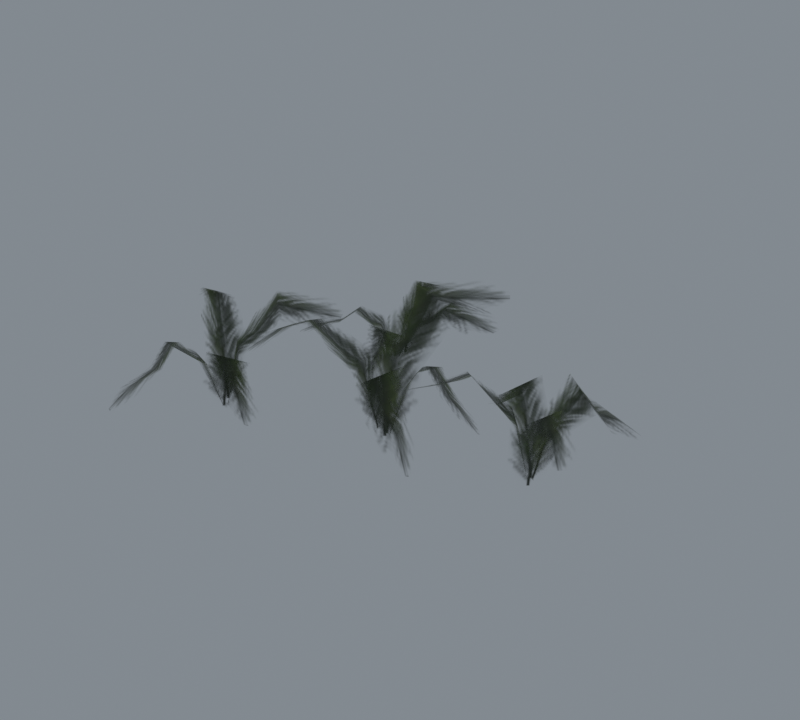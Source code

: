 # Source: import.blend  (saved by Blender 5.2.45; exported with 4.5.12 LTS)
import bpy
from mathutils import Matrix  # noqa: F401  (used for matrix-valued properties, if any)

bpy.ops.wm.read_factory_settings(use_empty=True)
scene = bpy.context.scene
scene.name = 'Beer01'

# ---- collections
col_collection = bpy.data.collections.new('Collection'); scene.collection.children.link(col_collection)

# ---- images (referenced by path relative to the original .blend; pixels are not part of the script)
import os
ASSET_DIR = os.environ.get("B2B_ASSET_DIR", "")  # directory of the original .blend (textures are referenced by path, not embedded)
HERE = os.path.dirname(os.path.abspath(__file__))  # packed textures are extracted next to this script under _unpacked/

def load_image(name, relpath, width, height, colorspace="sRGB"):
    """Load a texture the original file referenced (path relative to the .blend, or extracted next to this script)."""
    p = next((c for c in (os.path.join(HERE, relpath), os.path.join(ASSET_DIR, relpath)) if relpath and os.path.exists(c)), "")
    if p:
        img = bpy.data.images.load(p, check_existing=True)
        img.name = name
    else:  # same state as the original file: an image datablock whose file is absent (Cycles renders it pink)
        img = bpy.data.images.new(name, width, height)
        img.source = "FILE"
        img.filepath = "//" + (relpath or name)
    img.colorspace_settings.name = colorspace
    return img
img_tree_09_tga = load_image('tree_09.tga', '_unpacked/tree_09.a530ec34.tga', 32, 64, 'sRGB')

# ---- materials (node trees are filled in below, after node groups)
mat_tree_09_tga = bpy.data.materials.new('tree_09.tga')
mat_tree_09_tga.diffuse_color = (0.7578, 0.7463, 0.6366, 1.0)

# ---- material node trees
mat_tree_09_tga.use_nodes = True; mat_tree_09_tga.node_tree.nodes.clear()
_N = mat_tree_09_tga.node_tree.nodes; _L = mat_tree_09_tga.node_tree.links
n0 = _N.new('ShaderNodeBsdfPrincipled'); n0.name = 'Principled BSDF'; n0.location = (-200, 100)
n0.inputs[10].default_value = 0.005
n1 = _N.new('ShaderNodeOutputMaterial'); n1.name = 'Material Output'; n1.location = (200, 100)
n2 = _N.new('ShaderNodeTexImage'); n2.name = 'Image Texture'; n2.location = (-600, 100)
n2.image = img_tree_09_tga
_L.new(n0.outputs[0], n1.inputs[0])
_L.new(n2.outputs[0], n0.inputs[0])
_L.new(n2.outputs[1], n0.inputs[4])
n1.is_active_output = True

# ---- world
world_world = bpy.data.worlds.new('World'); scene.world = world_world
world_world.use_nodes = True; world_world.node_tree.nodes.clear()
_N = world_world.node_tree.nodes; _L = world_world.node_tree.links
n0 = _N.new('ShaderNodeOutputWorld'); n0.name = 'World Output'; n0.location = (200, 100)
n1 = _N.new('ShaderNodeBackground'); n1.name = 'Background'; n1.location = (-200, 100)
n1.inputs[0].default_value = (0.32, 0.36, 0.4, 1.0)
n1.inputs[1].default_value = 0.7
_L.new(n1.outputs[0], n0.inputs[0])
n0.is_active_output = True
world_world.color = (0.05088, 0.05088, 0.05088)
world_world.sun_shadow_jitter_overblur = 0.0

# ---- meshes
me_grass05 = bpy.data.meshes.new('Grass05')
me_grass05.from_pydata([(-3.359, -5.777, 0.4122), (8.236, -34.79, 0.4122), (18.5, -30.22, 38.95), (8.635, -1.403, 38.95), (33.87, -25.79, 62.54), (27.46, 1.612, 48.82), (44.82, -25.1, 46.22), (39.73, 1.745, 32.5), (69.78, -29.36, 31.95), (67.42, -3.972, 18.23), (-17.86, -22.52, 0.4589), (18.55, -14.9, 0.4589), (17.06, -4.658, 48.11), (-20.55, -11.11, 48.11), (20.39, 27.17, 72.51), (-21.62, 26.34, 86.23), (31.87, 66.26, 59.42), (10.43, 95.77, 73.14), (14.45, -13.18, 0.2978), (-14.98, -32.69, 0.2978), (-6.455, -43.31, 43.24), (20.61, -24.72, 43.24), (9.084, -57.34, 54.25), (31.61, -40.19, 67.97), (20.45, -65.1, 36.04), (41.07, -49.66, 49.76), (50.68, -78.03, 20.1), (69.25, -67.79, 20.1), (-4.539, -33.03, 0.9571), (-13.18, -1.383, 0.9571), (-22.94, -4.255, 45.51), (-13.22, -36.6, 45.51), (-50.11, -19.02, 66.17), (-37.79, -52.53, 79.89), (-82.68, -48.6, 55.08), (-62.68, -83.36, 55.08), (-99.48, -50.04, 0.7556), (-113.2, -73.74, 0.7556), (-103.7, -78.58, 34.56), (-89.99, -54.88, 34.56), (-89.36, -85.74, 55.25), (-75.46, -63.27, 43.22), (-79.53, -91.41, 40.94), (-65.63, -68.95, 28.91), (-55.1, -105.5, 28.42), (-41.2, -83.05, 16.38), (-116.8, -48.7, 0.7965), (-92.02, -69.46, 0.7965), (-86.44, -61.96, 42.6), (-111.2, -41.19, 42.6), (-68.96, -41.12, 64.0), (-93.92, -19.13, 76.03), (-51.24, -14.74, 52.52), (-59.39, 16.06, 64.55), (-93.52, -65.85, 0.6553), (-122.2, -55.4, 0.6553), (-126.6, -66.35, 38.32), (-97.89, -76.8, 38.32), (-133.0, -83.95, 47.98), (-104.5, -93.16, 60.02), (-137.3, -95.86, 32.01), (-108.8, -105.1, 44.04), (-148.1, -125.4, 18.03), (-119.4, -135.9, 18.03), (-118.0, -63.46, 1.234), (-102.3, -41.04, 1.234), (-108.6, -35.97, 40.31), (-124.3, -58.39, 40.31), (-127.4, -22.75, 58.44), (-143.3, -43.94, 70.47), (-152.1, -5.448, 48.71), (-167.8, -27.86, 48.71), (90.14, -12.65, 0.1864), (107.7, 6.717, 0.1864), (99.12, 12.55, 34.29), (81.5, -6.824, 34.29), (86.11, 21.25, 55.17), (68.46, 3.01, 43.02), (77.32, 27.94, 40.73), (59.64, 9.696, 28.59), (55.52, 44.68, 28.09), (37.78, 26.41, 15.95), (107.1, -16.43, 0.2277), (85.97, 6.09, 0.2277), (79.16, 0.1361, 42.4), (100.3, -22.39, 42.4), (58.29, -16.18, 63.99), (79.55, -39.89, 76.13), (36.34, -37.69, 52.41), (39.57, -67.11, 64.55), (86.86, 2.589, 0.08521), (113.7, -11.19, 0.08521), (119.8, -1.979, 38.09), (93.06, 11.83, 38.09), (129.2, 12.87, 47.83), (102.5, 25.59, 59.98), (135.5, 22.89, 31.72), (108.8, 35.65, 43.86), (151.4, 47.67, 17.61), (124.8, 61.66, 17.61), (110.8, -3.283, 0.6687), (91.42, -21.21, 0.6687), (96.85, -26.73, 40.09), (116.2, -8.801, 40.09), (113.5, -41.41, 58.38), (132.8, -24.62, 70.52), (135.4, -60.48, 48.57), (154.6, -42.55, 48.57), (-55.71, 73.21, -0.8899), (-80.13, 64.34, 0.1477), (-75.78, 55.71, 21.16), (-51.35, 64.6, 20.67), (-69.63, 41.94, 33.91), (-45.84, 49.72, 26.3), (-66.0, 31.7, 25.39), (-42.25, 39.41, 17.62), (-56.92, 6.369, 18.39), (-33.22, 14.01, 10.6), (-67.47, 84.73, -1.077), (-62.13, 54.53, 0.1464), (-53.03, 57.38, 25.86), (-58.36, 87.59, 25.43), (-27.53, 61.97, 39.17), (-32.27, 93.19, 47.05), (1.462, 70.32, 31.65), (14.36, 97.74, 39.51), (-61.02, 58.07, -0.1299), (-75.54, 83.19, -0.8871), (-84.96, 78.65, 23.14), (-70.45, 53.52, 23.45), (-100.3, 69.85, 29.39), (-85.18, 45.81, 36.82), (-110.8, 63.66, 19.89), (-95.65, 39.7, 27.38), (-136.9, 48.48, 12.43), (-122.4, 23.36, 12.98), (-77.34, 74.75, -0.0955), (-52.24, 81.45, -1.046), (-53.27, 89.76, 23.87), (-78.38, 83.04, 24.24), (-58.87, 111.0, 35.49), (-83.38, 105.3, 43.34), (-66.32, 138.7, 28.82), (-91.43, 131.9, 29.07)], [], [(0, 1, 2), (2, 3, 0), (3, 2, 4), (4, 5, 3), (5, 4, 6), (6, 7, 5), (7, 6, 8), (8, 9, 7), (10, 11, 12), (12, 13, 10), (13, 12, 14), (14, 15, 13), (15, 14, 16), (16, 17, 15), (18, 19, 20), (20, 21, 18), (21, 20, 22), (22, 23, 21), (23, 22, 24), (24, 25, 23), (25, 24, 26), (26, 27, 25), (28, 29, 30), (30, 31, 28), (31, 30, 32), (32, 33, 31), (33, 32, 34), (34, 35, 33), (36, 37, 38), (38, 39, 36), (39, 38, 40), (40, 41, 39), (41, 40, 42), (42, 43, 41), (43, 42, 44), (44, 45, 43), (46, 47, 48), (48, 49, 46), (49, 48, 50), (50, 51, 49), (51, 50, 52), (52, 53, 51), (54, 55, 56), (56, 57, 54), (57, 56, 58), (58, 59, 57), (59, 58, 60), (60, 61, 59), (61, 60, 62), (62, 63, 61), (64, 65, 66), (66, 67, 64), (67, 66, 68), (68, 69, 67), (69, 68, 70), (70, 71, 69), (72, 73, 74), (74, 75, 72), (75, 74, 76), (76, 77, 75), (77, 76, 78), (78, 79, 77), (79, 78, 80), (80, 81, 79), (82, 83, 84), (84, 85, 82), (85, 84, 86), (86, 87, 85), (87, 86, 88), (88, 89, 87), (90, 91, 92), (92, 93, 90), (93, 92, 94), (94, 95, 93), (95, 94, 96), (96, 97, 95), (97, 96, 98), (98, 99, 97), (100, 101, 102), (102, 103, 100), (103, 102, 104), (104, 105, 103), (105, 104, 106), (106, 107, 105), (108, 109, 110), (110, 111, 108), (111, 110, 112), (112, 113, 111), (113, 112, 114), (114, 115, 113), (115, 114, 116), (116, 117, 115), (118, 119, 120), (120, 121, 118), (121, 120, 122), (122, 123, 121), (123, 122, 124), (124, 125, 123), (126, 127, 128), (128, 129, 126), (129, 128, 130), (130, 131, 129), (131, 130, 132), (132, 133, 131), (133, 132, 134), (134, 135, 133), (136, 137, 138), (138, 139, 136), (139, 138, 140), (140, 141, 139), (141, 140, 142), (142, 143, 141)])
me_grass05.polygons.foreach_set('use_smooth', [True] * 112)
_uv = me_grass05.uv_layers.new(name='Float2')
_uv.uv.foreach_set('vector', [0.0025, 0.0005, 0.9995, 0.0005, 0.9995, 0.2502, 0.9995, 0.2502, 0.0025, 0.2502, 0.0025, 0.0005, 0.0025, 0.2502, 0.9995, 0.2502, 0.9995, 0.5, 0.9995, 0.5, 0.0025, 0.5, 0.0025, 0.2502, 0.0025, 0.5, 0.9995, 0.5, 0.9995, 0.7498, 0.9995, 0.7498, 0.0025, 0.7498, 0.0025, 0.5, 0.0025, 0.7498, 0.9995, 0.7498, 0.9995, 0.9995, 0.9995, 0.9995, 0.0025, 0.9995, 0.0025, 0.7498, 0.0005, 0.0079, 0.9975, 0.0079, 0.9975, 0.335, 0.9975, 0.335, 0.0005, 0.335, 0.0005, 0.0079, 0.0005, 0.335, 0.9975, 0.335, 0.9975, 0.6622, 0.9975, 0.6622, 0.0005, 0.6622, 0.0005, 0.335, 0.0005, 0.6622, 0.9975, 0.6622, 0.9975, 0.9894, 0.9975, 0.9894, 0.0005, 0.9894, 0.0005, 0.6622, 0.0025, 0.0005, 0.9995, 0.0005, 0.9995, 0.2502, 0.9995, 0.2502, 0.0025, 0.2502, 0.0025, 0.0005, 0.0025, 0.2502, 0.9995, 0.2502, 0.9995, 0.5, 0.9995, 0.5, 0.0025, 0.5, 0.0025, 0.2502, 0.0025, 0.5, 0.9995, 0.5, 0.9995, 0.7498, 0.9995, 0.7498, 0.0025, 0.7498, 0.0025, 0.5, 0.0025, 0.7498, 0.9995, 0.7498, 0.9995, 0.9995, 0.9995, 0.9995, 0.0025, 0.9995, 0.0025, 0.7498, 0.0005, 0.0079, 0.9975, 0.0079, 0.9975, 0.335, 0.9975, 0.335, 0.0005, 0.335, 0.0005, 0.0079, 0.0005, 0.335, 0.9975, 0.335, 0.9975, 0.6622, 0.9975, 0.6622, 0.0005, 0.6622, 0.0005, 0.335, 0.0005, 0.6622, 0.9975, 0.6622, 0.9975, 0.9894, 0.9975, 0.9894, 0.0005, 0.9894, 0.0005, 0.6622, 0.0025, 0.0005, 0.9995, 0.0005, 0.9995, 0.2502, 0.9995, 0.2502, 0.0025, 0.2502, 0.0025, 0.0005, 0.0025, 0.2502, 0.9995, 0.2502, 0.9995, 0.5, 0.9995, 0.5, 0.0025, 0.5, 0.0025, 0.2502, 0.0025, 0.5, 0.9995, 0.5, 0.9995, 0.7498, 0.9995, 0.7498, 0.0025, 0.7498, 0.0025, 0.5, 0.0025, 0.7498, 0.9995, 0.7498, 0.9995, 0.9995, 0.9995, 0.9995, 0.0025, 0.9995, 0.0025, 0.7498, 0.0005, 0.0079, 0.9975, 0.0079, 0.9975, 0.335, 0.9975, 0.335, 0.0005, 0.335, 0.0005, 0.0079, 0.0005, 0.335, 0.9975, 0.335, 0.9975, 0.6622, 0.9975, 0.6622, 0.0005, 0.6622, 0.0005, 0.335, 0.0005, 0.6622, 0.9975, 0.6622, 0.9975, 0.9894, 0.9975, 0.9894, 0.0005, 0.9894, 0.0005, 0.6622, 0.0025, 0.0005, 0.9995, 0.0005, 0.9995, 0.2502, 0.9995, 0.2502, 0.0025, 0.2502, 0.0025, 0.0005, 0.0025, 0.2502, 0.9995, 0.2502, 0.9995, 0.5, 0.9995, 0.5, 0.0025, 0.5, 0.0025, 0.2502, 0.0025, 0.5, 0.9995, 0.5, 0.9995, 0.7498, 0.9995, 0.7498, 0.0025, 0.7498, 0.0025, 0.5, 0.0025, 0.7498, 0.9995, 0.7498, 0.9995, 0.9995, 0.9995, 0.9995, 0.0025, 0.9995, 0.0025, 0.7498, 0.0005, 0.0079, 0.9975, 0.0079, 0.9975, 0.335, 0.9975, 0.335, 0.0005, 0.335, 0.0005, 0.0079, 0.0005, 0.335, 0.9975, 0.335, 0.9975, 0.6622, 0.9975, 0.6622, 0.0005, 0.6622, 0.0005, 0.335, 0.0005, 0.6622, 0.9975, 0.6622, 0.9975, 0.9894, 0.9975, 0.9894, 0.0005, 0.9894, 0.0005, 0.6622, 0.0025, 0.0005, 0.9995, 0.0005, 0.9995, 0.2502, 0.9995, 0.2502, 0.0025, 0.2502, 0.0025, 0.0005, 0.0025, 0.2502, 0.9995, 0.2502, 0.9995, 0.5, 0.9995, 0.5, 0.0025, 0.5, 0.0025, 0.2502, 0.0025, 0.5, 0.9995, 0.5, 0.9995, 0.7498, 0.9995, 0.7498, 0.0025, 0.7498, 0.0025, 0.5, 0.0025, 0.7498, 0.9995, 0.7498, 0.9995, 0.9995, 0.9995, 0.9995, 0.0025, 0.9995, 0.0025, 0.7498, 0.0005, 0.0079, 0.9975, 0.0079, 0.9975, 0.335, 0.9975, 0.335, 0.0005, 0.335, 0.0005, 0.0079, 0.0005, 0.335, 0.9975, 0.335, 0.9975, 0.6622, 0.9975, 0.6622, 0.0005, 0.6622, 0.0005, 0.335, 0.0005, 0.6622, 0.9975, 0.6622, 0.9975, 0.9894, 0.9975, 0.9894, 0.0005, 0.9894, 0.0005, 0.6622, 0.0025, 0.0005, 0.9995, 0.0005, 0.9995, 0.2502, 0.9995, 0.2502, 0.0025, 0.2502, 0.0025, 0.0005, 0.0025, 0.2502, 0.9995, 0.2502, 0.9995, 0.5, 0.9995, 0.5, 0.0025, 0.5, 0.0025, 0.2502, 0.0025, 0.5, 0.9995, 0.5, 0.9995, 0.7498, 0.9995, 0.7498, 0.0025, 0.7498, 0.0025, 0.5, 0.0025, 0.7498, 0.9995, 0.7498, 0.9995, 0.9995, 0.9995, 0.9995, 0.0025, 0.9995, 0.0025, 0.7498, 0.0005, 0.0079, 0.9975, 0.0079, 0.9975, 0.335, 0.9975, 0.335, 0.0005, 0.335, 0.0005, 0.0079, 0.0005, 0.335, 0.9975, 0.335, 0.9975, 0.6622, 0.9975, 0.6622, 0.0005, 0.6622, 0.0005, 0.335, 0.0005, 0.6622, 0.9975, 0.6622, 0.9975, 0.9894, 0.9975, 0.9894, 0.0005, 0.9894, 0.0005, 0.6622, 0.0025, 0.0005, 0.9995, 0.0005, 0.9995, 0.2502, 0.9995, 0.2502, 0.0025, 0.2502, 0.0025, 0.0005, 0.0025, 0.2502, 0.9995, 0.2502, 0.9995, 0.5, 0.9995, 0.5, 0.0025, 0.5, 0.0025, 0.2502, 0.0025, 0.5, 0.9995, 0.5, 0.9995, 0.7498, 0.9995, 0.7498, 0.0025, 0.7498, 0.0025, 0.5, 0.0025, 0.7498, 0.9995, 0.7498, 0.9995, 0.9995, 0.9995, 0.9995, 0.0025, 0.9995, 0.0025, 0.7498, 0.0005, 0.0079, 0.9975, 0.0079, 0.9975, 0.335, 0.9975, 0.335, 0.0005, 0.335, 0.0005, 0.0079, 0.0005, 0.335, 0.9975, 0.335, 0.9975, 0.6622, 0.9975, 0.6622, 0.0005, 0.6622, 0.0005, 0.335, 0.0005, 0.6622, 0.9975, 0.6622, 0.9975, 0.9894, 0.9975, 0.9894, 0.0005, 0.9894, 0.0005, 0.6622, 0.0025, 0.0005, 0.9995, 0.0005, 0.9995, 0.2502, 0.9995, 0.2502, 0.0025, 0.2502, 0.0025, 0.0005, 0.0025, 0.2502, 0.9995, 0.2502, 0.9995, 0.5, 0.9995, 0.5, 0.0025, 0.5, 0.0025, 0.2502, 0.0025, 0.5, 0.9995, 0.5, 0.9995, 0.7498, 0.9995, 0.7498, 0.0025, 0.7498, 0.0025, 0.5, 0.0025, 0.7498, 0.9995, 0.7498, 0.9995, 0.9995, 0.9995, 0.9995, 0.0025, 0.9995, 0.0025, 0.7498, 0.0005, 0.0079, 0.9975, 0.0079, 0.9975, 0.335, 0.9975, 0.335, 0.0005, 0.335, 0.0005, 0.0079, 0.0005, 0.335, 0.9975, 0.335, 0.9975, 0.6622, 0.9975, 0.6622, 0.0005, 0.6622, 0.0005, 0.335, 0.0005, 0.6622, 0.9975, 0.6622, 0.9975, 0.9894, 0.9975, 0.9894, 0.0005, 0.9894, 0.0005, 0.6622])
me_grass05.materials.append(mat_tree_09_tga)
me_grass05.update()
me_grass05.normals_split_custom_set([tuple(v) for v in zip(*[iter([-0.8952, -0.332, 0.2972, -0.8915, -0.3563, 0.2796, -0.8663, -0.3137, 0.3888, -0.8663, -0.3137, 0.3888, -0.7823, -0.0996, 0.6149, -0.8952, -0.332, 0.2972, -0.7823, -0.0996, 0.6149, -0.8663, -0.3137, 0.3888, -0.2582, 0.2289, 0.9386, -0.2582, 0.2289, 0.9386, 0.407, 0.4749, 0.7802, -0.7823, -0.0996, 0.6149, 0.407, 0.4749, 0.7802, -0.2582, 0.2289, 0.9386, 0.6615, 0.4436, 0.6047, 0.6615, 0.4436, 0.6047, 0.5737, 0.4502, 0.6842, 0.407, 0.4749, 0.7802, 0.5737, 0.4502, 0.6842, 0.6615, 0.4436, 0.6047, 0.489, 0.4592, 0.7416, 0.489, 0.4592, 0.7416, 0.4808, 0.4511, 0.7519, 0.5737, 0.4502, 0.6842, 0.1823, -0.9571, 0.2252, 0.2001, -0.9566, 0.2119, 0.1647, -0.8862, 0.4331, 0.1647, -0.8862, 0.4331, 0.1762, -0.7854, 0.5934, 0.1823, -0.9571, 0.2252, 0.1762, -0.7854, 0.5934, 0.1647, -0.8862, 0.4331, 0.2369, -0.3987, 0.886, 0.2369, -0.3987, 0.886, 0.3715, -0.1913, 0.9085, 0.1762, -0.7854, 0.5934, 0.3715, -0.1913, 0.9085, 0.2369, -0.3987, 0.886, 0.3955, 0.08408, 0.9146, 0.3955, 0.08408, 0.9146, 0.481, -0.05715, 0.8748, 0.3715, -0.1913, 0.9085, -0.5345, 0.7919, 0.2954, -0.527, 0.7948, 0.3011, -0.4774, 0.7049, 0.5246, -0.4774, 0.7049, 0.5246, -0.5321, 0.5753, 0.6212, -0.5345, 0.7919, 0.2954, -0.5321, 0.5753, 0.6212, -0.4774, 0.7049, 0.5246, -0.318, 0.01418, 0.948, -0.318, 0.01418, 0.948, -0.07664, -0.5767, 0.8134, -0.5321, 0.5753, 0.6212, -0.07664, -0.5767, 0.8134, -0.318, 0.01418, 0.948, 0.2009, -0.7788, 0.5942, 0.2009, -0.7788, 0.5942, 0.2188, -0.7208, 0.6577, -0.07664, -0.5767, 0.8134, 0.2188, -0.7208, 0.6577, 0.2009, -0.7788, 0.5942, 0.2061, -0.6729, 0.7104, 0.2061, -0.6729, 0.7104, 0.3423, -0.6211, 0.705, 0.2188, -0.7208, 0.6577, 0.939, 0.2693, 0.2139, 0.9405, 0.2568, 0.2225, 0.8598, 0.2492, 0.4458, 0.8598, 0.2492, 0.4458, 0.7338, 0.3284, 0.5947, 0.939, 0.2693, 0.2139, 0.7338, 0.3284, 0.5947, 0.8598, 0.2492, 0.4458, 0.2603, 0.3226, 0.9101, 0.2603, 0.3226, 0.9101, -0.1475, 0.1619, 0.9757, 0.7338, 0.3284, 0.5947, -0.1475, 0.1619, 0.9757, 0.2603, 0.3226, 0.9101, -0.4863, -0.04793, 0.8725, -0.4863, -0.04793, 0.8725, -0.4831, -0.2781, 0.8302, -0.1475, 0.1619, 0.9757, -0.826, 0.4769, 0.3004, -0.826, 0.4769, 0.3004, -0.7901, 0.4561, 0.4096, -0.7901, 0.4561, 0.4096, -0.6014, 0.5065, 0.6179, -0.826, 0.4769, 0.3004, -0.6014, 0.5065, 0.6179, -0.7901, 0.4561, 0.4096, -0.03498, 0.3582, 0.933, -0.03498, 0.3582, 0.933, 0.5644, 0.09033, 0.8206, -0.6014, 0.5065, 0.6179, 0.5644, 0.09033, 0.8206, -0.03498, 0.3582, 0.933, 0.7103, -0.0639, 0.701, 0.7103, -0.0639, 0.701, 0.6183, 0.03799, 0.785, 0.5644, 0.09033, 0.8206, 0.6183, 0.03799, 0.785, 0.7103, -0.0639, 0.701, 0.5132, 0.1364, 0.8474, 0.5132, 0.1364, 0.8474, 0.5132, 0.1364, 0.8474, 0.6183, 0.03799, 0.785, -0.6273, -0.7476, 0.2179, -0.6273, -0.7476, 0.2179, -0.5805, -0.6919, 0.4293, -0.5805, -0.6919, 0.4293, -0.4692, -0.6735, 0.5711, -0.6273, -0.7476, 0.2179, -0.4692, -0.6735, 0.5711, -0.5805, -0.6919, 0.4293, -0.09325, -0.4366, 0.8948, -0.09325, -0.4366, 0.8948, 0.2499, -0.3279, 0.9111, -0.4692, -0.6735, 0.5711, 0.2499, -0.3279, 0.9111, -0.09325, -0.4366, 0.8948, 0.487, -0.07121, 0.8705, 0.487, -0.07121, 0.8705, 0.4885, -0.2024, 0.8488, 0.2499, -0.3279, 0.9111, 0.3264, 0.8969, 0.2984, 0.3264, 0.8969, 0.2984, 0.2897, 0.796, 0.5315, 0.2897, 0.796, 0.5315, 0.1725, 0.7535, 0.6344, 0.3264, 0.8969, 0.2984, 0.1725, 0.7535, 0.6344, 0.2897, 0.796, 0.5315, -0.1385, 0.2656, 0.9541, -0.1385, 0.2656, 0.9541, -0.4417, -0.2344, 0.866, 0.1725, 0.7535, 0.6344, -0.4417, -0.2344, 0.866, -0.1385, 0.2656, 0.9541, -0.4697, -0.525, 0.7098, -0.4697, -0.525, 0.7098, -0.3848, -0.5065, 0.7716, -0.4417, -0.2344, 0.866, -0.3848, -0.5065, 0.7716, -0.4697, -0.525, 0.7098, -0.336, -0.4255, 0.8403, -0.336, -0.4255, 0.8403, -0.2134, -0.5864, 0.7814, -0.3848, -0.5065, 0.7716, 0.8023, -0.5617, 0.2021, 0.8023, -0.5617, 0.2021, 0.7437, -0.5207, 0.4193, 0.7437, -0.5207, 0.4193, 0.7269, -0.4037, 0.5555, 0.8023, -0.5617, 0.2021, 0.7269, -0.4037, 0.5555, 0.7437, -0.5207, 0.4193, 0.492, -0.03777, 0.8698, 0.492, -0.03777, 0.8698, 0.1184, 0.2532, 0.9601, 0.7269, -0.4037, 0.5555, 0.1184, 0.2532, 0.9601, 0.492, -0.03777, 0.8698, -0.2517, 0.4321, 0.866, -0.2517, 0.4321, 0.866, -0.4886, 0.3421, 0.8027, 0.1184, 0.2532, 0.9601, 0.7085, -0.6438, 0.2892, 0.7086, -0.6437, 0.2891, 0.6794, -0.6174, 0.3965, 0.6794, -0.6174, 0.3965, 0.4904, -0.6352, 0.5967, 0.7085, -0.6438, 0.2892, 0.4904, -0.6352, 0.5967, 0.6794, -0.6174, 0.3965, -0.03075, -0.384, 0.9228, -0.03075, -0.384, 0.9228, -0.5753, 0.01278, 0.8178, 0.4904, -0.6352, 0.5967, -0.5753, 0.01278, 0.8178, -0.03075, -0.384, 0.9228, -0.6867, 0.2, 0.6989, -0.6867, 0.2, 0.6989, -0.615, 0.07412, 0.7851, -0.5753, 0.01278, 0.8178, -0.615, 0.07412, 0.7851, -0.6867, 0.2, 0.6989, -0.5288, -0.05036, 0.8472, -0.5288, -0.05036, 0.8472, -0.5283, -0.05028, 0.8476, -0.615, 0.07412, 0.7851, 0.7128, 0.6694, 0.2096, 0.7129, 0.6692, 0.2097, 0.662, 0.6218, 0.4185, 0.662, 0.6218, 0.4185, 0.553, 0.6219, 0.5544, 0.7128, 0.6694, 0.2096, 0.553, 0.6219, 0.5544, 0.662, 0.6218, 0.4185, 0.1537, 0.4429, 0.8833, 0.1537, 0.4429, 0.8833, -0.1998, 0.386, 0.9006, 0.553, 0.6219, 0.5544, -0.1998, 0.386, 0.9006, 0.1537, 0.4429, 0.8833, -0.4688, 0.1601, 0.8687, -0.4688, 0.1601, 0.8687, -0.4476, 0.2987, 0.8429, -0.1998, 0.386, 0.9006, -0.4395, -0.8539, 0.2788, -0.439, -0.8543, 0.2783, -0.3936, -0.7642, 0.511, -0.3936, -0.7642, 0.511, -0.2804, -0.7426, 0.6082, -0.4395, -0.8539, 0.2788, -0.2804, -0.7426, 0.6082, -0.3936, -0.7642, 0.511, 0.092, -0.3045, 0.948, 0.092, -0.3045, 0.948, 0.4784, 0.1846, 0.8585, -0.2804, -0.7426, 0.6082, 0.4784, 0.1846, 0.8585, 0.092, -0.3045, 0.948, 0.541, 0.4701, 0.6974, 0.541, 0.4701, 0.6974, 0.4577, 0.4652, 0.7576, 0.4784, 0.1846, 0.8585, 0.4577, 0.4652, 0.7576, 0.541, 0.4701, 0.6974, 0.4007, 0.3901, 0.829, 0.4007, 0.3901, 0.829, 0.3036, 0.578, 0.7574, 0.4577, 0.4652, 0.7576, -0.6672, 0.7196, 0.1925, -0.667, 0.7197, 0.1927, -0.6215, 0.67, 0.406, -0.6215, 0.67, 0.406, -0.6335, 0.5513, 0.5429, -0.6672, 0.7196, 0.1925, -0.6335, 0.5513, 0.5429, -0.6215, 0.67, 0.406, -0.4796, 0.1302, 0.8678, -0.4796, 0.1302, 0.8678, -0.1566, -0.2523, 0.9549, -0.6335, 0.5513, 0.5429, -0.1566, -0.2523, 0.9549, -0.4796, 0.1302, 0.8678, 0.178, -0.5044, 0.8449, 0.178, -0.5044, 0.8449, 0.4214, -0.4512, 0.7867, -0.1566, -0.2523, 0.9549, -0.3001, 0.8612, 0.4103, -0.2951, 0.8609, 0.4145, -0.2753, 0.7959, 0.5393, -0.2753, 0.7959, 0.5393, -0.1259, 0.6658, 0.7354, -0.3001, 0.8612, 0.4103, -0.1259, 0.6658, 0.7354, -0.2753, 0.7959, 0.5393, 0.1426, 0.2063, 0.9681, 0.1426, 0.2063, 0.9681, 0.3635, -0.2207, 0.9051, -0.1259, 0.6658, 0.7354, 0.3635, -0.2207, 0.9051, 0.1426, 0.2063, 0.9681, 0.3958, -0.3823, 0.835, 0.3958, -0.3823, 0.835, 0.3755, -0.2594, 0.8898, 0.3635, -0.2207, 0.9051, 0.3755, -0.2594, 0.8898, 0.3958, -0.3823, 0.835, 0.3471, -0.1325, 0.9284, 0.3471, -0.1325, 0.9284, 0.3476, -0.1327, 0.9282, 0.3755, -0.2594, 0.8898, -0.9276, -0.1549, 0.34, -0.9267, -0.1501, 0.3444, -0.8193, -0.1336, 0.5576, -0.8193, -0.1336, 0.5576, -0.6892, -0.1788, 0.7022, -0.9276, -0.1549, 0.34, -0.6892, -0.1788, 0.7022, -0.8193, -0.1336, 0.5576, -0.2658, -0.1963, 0.9438, -0.2658, -0.1963, 0.9438, -0.03464, -0.2988, 0.9537, -0.6892, -0.1788, 0.7022, -0.03464, -0.2988, 0.9537, -0.2658, -0.1963, 0.9438, 0.2415, -0.2714, 0.9317, 0.2415, -0.2714, 0.9317, 0.1828, -0.3494, 0.919, -0.03464, -0.2988, 0.9537, 0.7894, 0.4647, 0.4012, 0.7891, 0.4682, 0.3977, 0.6696, 0.3973, 0.6275, 0.6696, 0.3973, 0.6275, 0.5307, 0.403, 0.7456, 0.7894, 0.4647, 0.4012, 0.5307, 0.403, 0.7456, 0.6696, 0.3973, 0.6275, 0.03668, 0.2088, 0.9773, 0.03668, 0.2088, 0.9773, -0.328, 0.08442, 0.9409, 0.5307, 0.403, 0.7456, -0.328, 0.08442, 0.9409, 0.03668, 0.2088, 0.9773, -0.5267, -0.06888, 0.8473, -0.5267, -0.06888, 0.8473, -0.4439, -0.08491, 0.892, -0.328, 0.08442, 0.9409, -0.4439, -0.08491, 0.892, -0.5267, -0.06888, 0.8473, -0.3504, -0.05251, 0.9351, -0.3504, -0.05251, 0.9351, -0.3708, -0.1942, 0.9082, -0.4439, -0.08491, 0.892, 0.2528, -0.9136, 0.3186, 0.2561, -0.9137, 0.3154, 0.2272, -0.8095, 0.5413, 0.2272, -0.8095, 0.5413, 0.2644, -0.6759, 0.6879, 0.2528, -0.9136, 0.3186, 0.2644, -0.6759, 0.6879, 0.2272, -0.8095, 0.5413, 0.2654, -0.2601, 0.9284, 0.2654, -0.2601, 0.9284, 0.1867, 0.06674, 0.9801, 0.2644, -0.6759, 0.6879, 0.1867, 0.06674, 0.9801, 0.2654, -0.2601, 0.9284, 0.06149, 0.372, 0.9262, 0.06149, 0.372, 0.9262, -0.1103, 0.4439, 0.8893, 0.1867, 0.06674, 0.9801])] * 3)])
arm_grass05_skeleton = bpy.data.armatures.new('Grass05_skeleton')  # bones are not reproduced

# ---- objects
ob_grass05_skeleton = bpy.data.objects.new('Grass05_skeleton', arm_grass05_skeleton)
ob_grass05 = bpy.data.objects.new('Grass05', me_grass05)

# ---- transforms, parenting, visibility, modifiers, constraints
ob_grass05_skeleton.location = (0.0, 0.0, 0.0)
ob_grass05_skeleton.show_in_front = True
ob_grass05.parent = ob_grass05_skeleton
ob_grass05.location = (0.0, 0.0, 0.0)
_vg = ob_grass05.vertex_groups.new(name='Box01')
_vg.add([0, 1, 2, 3, 4, 5, 6, 7, 8, 9, 10, 11, 12, 13, 14, 15, 16, 17, 18, 19, 20, 21, 22, 23, 24, 25, 26, 27, 28, 29, 30, 31, 32, 33, 34, 35], 1.0, 'REPLACE')
_vg = ob_grass05.vertex_groups.new(name='Box02')
_vg.add([36, 37, 38, 39, 40, 41, 42, 43, 44, 45, 46, 47, 48, 49, 50, 51, 52, 53, 54, 55, 56, 57, 58, 59, 60, 61, 62, 63, 64, 65, 66, 67, 68, 69, 70, 71], 1.0, 'REPLACE')
_vg = ob_grass05.vertex_groups.new(name='Box03')
_vg.add([72, 73, 74, 75, 76, 77, 78, 79, 80, 81, 82, 83, 84, 85, 86, 87, 88, 89, 90, 91, 92, 93, 94, 95, 96, 97, 98, 99, 100, 101, 102, 103, 104, 105, 106, 107], 1.0, 'REPLACE')
_vg = ob_grass05.vertex_groups.new(name='Box04')
_vg.add([108, 109, 110, 111, 112, 113, 114, 115, 116, 117, 118, 119, 120, 121, 122, 123, 124, 125, 126, 127, 128, 129, 130, 131, 132, 133, 134, 135, 136, 137, 138, 139, 140, 141, 142, 143], 1.0, 'REPLACE')
_m = ob_grass05.modifiers.new('Armature', 'ARMATURE')
_m.object = ob_grass05_skeleton

# ---- collection membership
scene.collection.objects.link(ob_grass05_skeleton)
scene.collection.objects.link(ob_grass05)

# ---- scene / render settings (as saved in the file)
scene.frame_start = 0; scene.frame_end = 0; scene.frame_set(0)
scene.render.engine = 'CYCLES'
scene.render.resolution_x = 400
scene.render.resolution_y = 360
scene.render.film_transparent = True
scene.render.bake_bias = 0.0
scene.render.bake_samples = 0
scene.render.compositor_device = 'GPU'
scene.cycles.samples = 8
scene.eevee.use_volume_custom_range = False
scene.eevee.fast_gi_thickness_near = 0.1
scene.eevee.fast_gi_thickness_far = 0.0
scene.eevee.ray_tracing_options.screen_trace_thickness = 0.1
scene.view_settings.view_transform = 'Standard'
bpy.context.view_layer.update()

# ---- added for rendering (the .blend has no active camera): camera
cam_auto = bpy.data.cameras.new('AutoCamera')
cam_auto.lens = 50.0
cam_auto.sensor_width = 36.0
cam_auto.clip_end = 7020.92
ob_auto_camera = bpy.data.objects.new('AutoCamera', cam_auto)
scene.collection.objects.link(ob_auto_camera)
ob_auto_camera.location = (393.42, -478.678, 362.618)
ob_auto_camera.rotation_euler = (1.09748, -7.21219e-08, 0.694738)
scene.camera = ob_auto_camera
bpy.context.view_layer.update()
